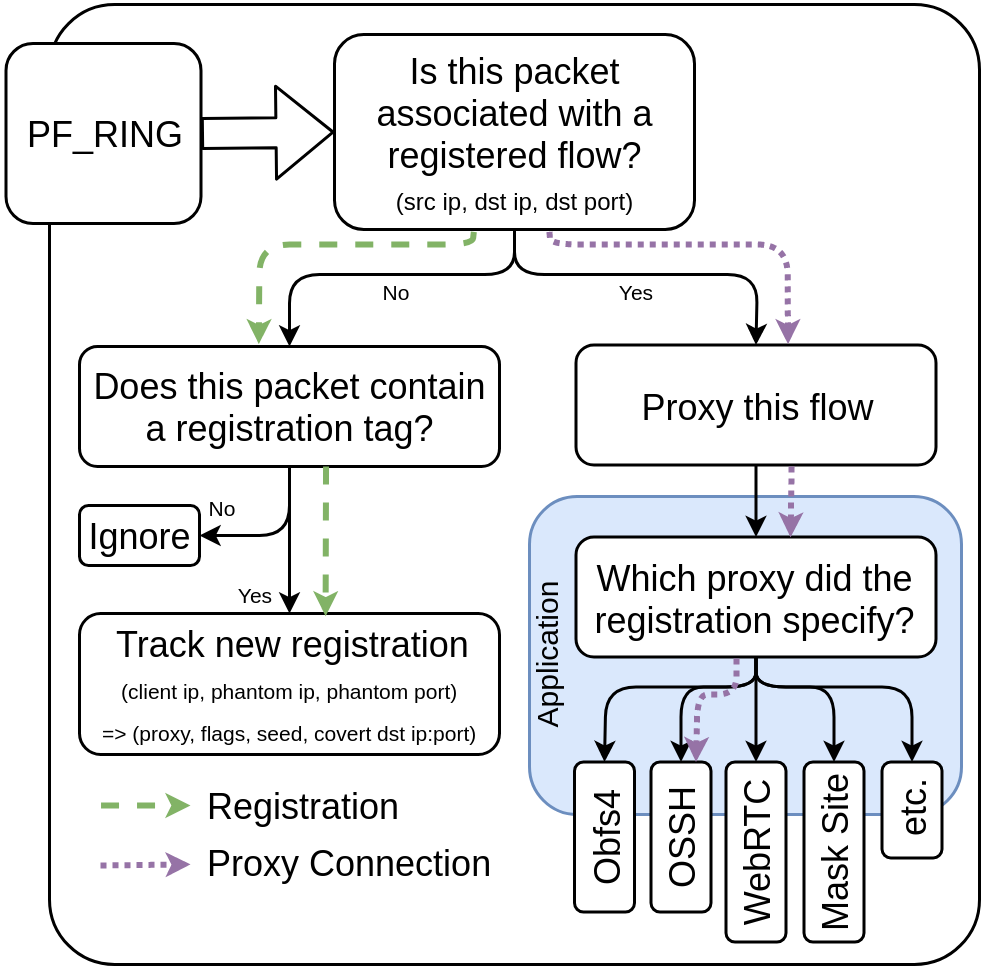

The diagram above was exported from draw.io. Its source (the exported page's mxGraphModel, read from the mxfile embedded in the PNG):
<mxGraphModel dx="813" dy="482" grid="1" gridSize="10" guides="1" tooltips="1" connect="1" arrows="1" fold="1" page="1" pageScale="1" pageWidth="850" pageHeight="1100" math="0" shadow="0">
  <root>
    <mxCell id="0" />
    <mxCell id="1" parent="0" />
    <mxCell id="2" value="" style="rounded=1;whiteSpace=wrap;html=1;arcSize=7;" vertex="1" parent="1">
      <mxGeometry x="400" y="210" width="310" height="320" as="geometry" />
    </mxCell>
    <mxCell id="3" value="" style="rounded=1;whiteSpace=wrap;html=1;align=center;fillColor=#dae8fc;strokeColor=#6c8ebf;" vertex="1" parent="1">
      <mxGeometry x="560" y="374" width="144" height="106" as="geometry" />
    </mxCell>
    <mxCell id="4" value="Is this packet associated with a registered flow?&lt;br&gt;&lt;font style=&quot;font-size: 8px&quot;&gt;(src ip, dst ip, dst port)&lt;/font&gt;" style="rounded=1;whiteSpace=wrap;html=1;" vertex="1" parent="1">
      <mxGeometry x="495" y="220" width="120" height="65" as="geometry" />
    </mxCell>
    <mxCell id="5" value="Proxy this flow" style="rounded=1;whiteSpace=wrap;html=1;" vertex="1" parent="1">
      <mxGeometry x="575.5" y="323.5" width="120" height="40" as="geometry" />
    </mxCell>
    <mxCell id="6" value="Does this packet contain a registration tag?" style="rounded=1;whiteSpace=wrap;html=1;" vertex="1" parent="1">
      <mxGeometry x="410" y="324" width="140" height="40" as="geometry" />
    </mxCell>
    <mxCell id="7" value="PF_RING" style="rounded=1;whiteSpace=wrap;html=1;" vertex="1" parent="1">
      <mxGeometry x="385.5" y="223" width="65" height="60" as="geometry" />
    </mxCell>
    <mxCell id="8" value="" style="shape=flexArrow;endArrow=classic;html=1;entryX=0;entryY=0.5;entryDx=0;entryDy=0;exitX=1;exitY=0.5;exitDx=0;exitDy=0;" edge="1" source="7" target="4" parent="1">
      <mxGeometry width="50" height="50" relative="1" as="geometry">
        <mxPoint x="450" y="260" as="sourcePoint" />
        <mxPoint x="485" y="260" as="targetPoint" />
      </mxGeometry>
    </mxCell>
    <mxCell id="9" value="" style="endArrow=classic;html=1;entryX=0.5;entryY=0;entryDx=0;entryDy=0;exitX=0.5;exitY=1;exitDx=0;exitDy=0;startSize=6;endSize=4;" edge="1" source="4" target="6" parent="1">
      <mxGeometry width="50" height="50" relative="1" as="geometry">
        <mxPoint x="360" y="660" as="sourcePoint" />
        <mxPoint x="410" y="610" as="targetPoint" />
        <Array as="points">
          <mxPoint x="555" y="300" />
          <mxPoint x="480" y="300" />
        </Array>
      </mxGeometry>
    </mxCell>
    <mxCell id="10" value="" style="endArrow=classic;html=1;exitX=0.5;exitY=1;exitDx=0;exitDy=0;entryX=0.5;entryY=0;entryDx=0;entryDy=0;startSize=6;endSize=4;" edge="1" source="4" target="5" parent="1">
      <mxGeometry width="50" height="50" relative="1" as="geometry">
        <mxPoint x="360" y="660" as="sourcePoint" />
        <mxPoint x="410" y="610" as="targetPoint" />
        <Array as="points">
          <mxPoint x="555" y="300" />
          <mxPoint x="636" y="300" />
        </Array>
      </mxGeometry>
    </mxCell>
    <mxCell id="11" value="" style="endArrow=classic;html=1;exitX=0.5;exitY=1;exitDx=0;exitDy=0;entryX=0.5;entryY=0;entryDx=0;entryDy=0;startSize=6;endSize=4;" edge="1" source="5" target="12" parent="1">
      <mxGeometry width="50" height="50" relative="1" as="geometry">
        <mxPoint x="525.5" y="659.5" as="sourcePoint" />
        <mxPoint x="575.5" y="609.5" as="targetPoint" />
      </mxGeometry>
    </mxCell>
    <mxCell id="12" value="Which proxy did the registration specify?" style="rounded=1;whiteSpace=wrap;html=1;" vertex="1" parent="1">
      <mxGeometry x="575.5" y="387.5" width="120" height="40" as="geometry" />
    </mxCell>
    <mxCell id="13" value="Track new registration&lt;br&gt;&lt;font style=&quot;font-size: 8px&quot;&gt;&lt;br&gt;&lt;br&gt;&lt;/font&gt;" style="rounded=1;whiteSpace=wrap;html=1;" vertex="1" parent="1">
      <mxGeometry x="410" y="413" width="140" height="47" as="geometry" />
    </mxCell>
    <mxCell id="14" value="Ignore" style="rounded=1;whiteSpace=wrap;html=1;" vertex="1" parent="1">
      <mxGeometry x="410" y="377" width="40" height="20" as="geometry" />
    </mxCell>
    <mxCell id="15" value="" style="endArrow=classic;html=1;entryX=0.5;entryY=0;entryDx=0;entryDy=0;exitX=0.5;exitY=1;exitDx=0;exitDy=0;startSize=6;endSize=4;" edge="1" source="6" target="13" parent="1">
      <mxGeometry width="50" height="50" relative="1" as="geometry">
        <mxPoint x="210" y="660" as="sourcePoint" />
        <mxPoint x="260" y="610" as="targetPoint" />
        <Array as="points">
          <mxPoint x="480" y="390" />
        </Array>
      </mxGeometry>
    </mxCell>
    <mxCell id="16" value="" style="endArrow=classic;html=1;exitX=0.5;exitY=1;exitDx=0;exitDy=0;entryX=1;entryY=0.5;entryDx=0;entryDy=0;startSize=6;endSize=4;" edge="1" source="6" target="14" parent="1">
      <mxGeometry width="50" height="50" relative="1" as="geometry">
        <mxPoint x="160" y="455" as="sourcePoint" />
        <mxPoint x="450" y="393" as="targetPoint" />
        <Array as="points">
          <mxPoint x="480" y="387" />
        </Array>
      </mxGeometry>
    </mxCell>
    <mxCell id="17" value="" style="endArrow=classic;html=1;exitX=0.5;exitY=1;exitDx=0;exitDy=0;entryX=1;entryY=0.5;entryDx=0;entryDy=0;startSize=6;endSize=4;" edge="1" source="12" target="22" parent="1">
      <mxGeometry width="50" height="50" relative="1" as="geometry">
        <mxPoint x="525.5" y="627.5" as="sourcePoint" />
        <mxPoint x="575.5" y="577.5" as="targetPoint" />
        <Array as="points">
          <mxPoint x="635.5" y="437.5" />
          <mxPoint x="585.5" y="437.5" />
        </Array>
      </mxGeometry>
    </mxCell>
    <mxCell id="18" value="" style="endArrow=classic;html=1;entryX=1;entryY=0.5;entryDx=0;entryDy=0;exitX=0.5;exitY=1;exitDx=0;exitDy=0;startSize=6;endSize=4;" edge="1" source="12" target="23" parent="1">
      <mxGeometry width="50" height="50" relative="1" as="geometry">
        <mxPoint x="525.5" y="627.5" as="sourcePoint" />
        <mxPoint x="575.5" y="577.5" as="targetPoint" />
        <Array as="points">
          <mxPoint x="635.5" y="437.5" />
          <mxPoint x="610.5" y="437.5" />
        </Array>
      </mxGeometry>
    </mxCell>
    <mxCell id="19" value="" style="endArrow=classic;html=1;entryX=1;entryY=0.5;entryDx=0;entryDy=0;startSize=6;endSize=4;exitX=0.5;exitY=1;exitDx=0;exitDy=0;" edge="1" source="12" target="24" parent="1">
      <mxGeometry width="50" height="50" relative="1" as="geometry">
        <mxPoint x="635" y="427" as="sourcePoint" />
        <mxPoint x="575.5" y="577.5" as="targetPoint" />
        <Array as="points" />
      </mxGeometry>
    </mxCell>
    <mxCell id="20" value="" style="endArrow=classic;html=1;entryX=1;entryY=0.5;entryDx=0;entryDy=0;exitX=0.5;exitY=1;exitDx=0;exitDy=0;startSize=6;endSize=4;" edge="1" source="12" target="21" parent="1">
      <mxGeometry width="50" height="50" relative="1" as="geometry">
        <mxPoint x="525.5" y="627.5" as="sourcePoint" />
        <mxPoint x="575.5" y="577.5" as="targetPoint" />
        <Array as="points">
          <mxPoint x="635.5" y="437.5" />
          <mxPoint x="661.5" y="437.5" />
        </Array>
      </mxGeometry>
    </mxCell>
    <mxCell id="21" value="Mask Site" style="rounded=1;whiteSpace=wrap;html=1;rotation=-90;" vertex="1" parent="1">
      <mxGeometry x="631.5" y="482.5" width="60" height="20" as="geometry" />
    </mxCell>
    <mxCell id="22" value="Obfs4" style="rounded=1;whiteSpace=wrap;html=1;rotation=-90;" vertex="1" parent="1">
      <mxGeometry x="560" y="477.5" width="50" height="20" as="geometry" />
    </mxCell>
    <mxCell id="23" value="OSSH" style="rounded=1;whiteSpace=wrap;html=1;rotation=-90;" vertex="1" parent="1">
      <mxGeometry x="585.5" y="477.5" width="50" height="20" as="geometry" />
    </mxCell>
    <mxCell id="24" value="WebRTC" style="rounded=1;whiteSpace=wrap;html=1;rotation=-90;" vertex="1" parent="1">
      <mxGeometry x="605.5" y="482.5" width="60" height="20" as="geometry" />
    </mxCell>
    <mxCell id="25" value="&lt;font style=&quot;font-size: 12px&quot;&gt;etc.&lt;/font&gt;" style="rounded=1;whiteSpace=wrap;html=1;rotation=-90;align=center;" vertex="1" parent="1">
      <mxGeometry x="671.5" y="468.5" width="32" height="20" as="geometry" />
    </mxCell>
    <mxCell id="26" value="" style="endArrow=classic;html=1;entryX=1;entryY=0.5;entryDx=0;entryDy=0;exitX=0.5;exitY=1;exitDx=0;exitDy=0;startSize=6;endSize=4;" edge="1" source="12" target="25" parent="1">
      <mxGeometry width="50" height="50" relative="1" as="geometry">
        <mxPoint x="525.5" y="627.5" as="sourcePoint" />
        <mxPoint x="575.5" y="577.5" as="targetPoint" />
        <Array as="points">
          <mxPoint x="635.5" y="437.5" />
          <mxPoint x="687.5" y="437.5" />
        </Array>
      </mxGeometry>
    </mxCell>
    <mxCell id="27" value="&lt;font style=&quot;font-size: 7px&quot;&gt;Yes&lt;/font&gt;" style="text;html=1;strokeColor=none;fillColor=none;align=center;verticalAlign=middle;whiteSpace=wrap;rounded=0;" vertex="1" parent="1">
      <mxGeometry x="575.5" y="293.5" width="40" height="20" as="geometry" />
    </mxCell>
    <mxCell id="28" value="&lt;font style=&quot;font-size: 7px&quot;&gt;No&lt;/font&gt;" style="text;html=1;strokeColor=none;fillColor=none;align=center;verticalAlign=middle;whiteSpace=wrap;rounded=0;" vertex="1" parent="1">
      <mxGeometry x="495" y="293.5" width="40" height="20" as="geometry" />
    </mxCell>
    <mxCell id="29" value="&lt;font style=&quot;font-size: 7px&quot;&gt;No&lt;/font&gt;" style="text;html=1;strokeColor=none;fillColor=none;align=center;verticalAlign=middle;whiteSpace=wrap;rounded=0;" vertex="1" parent="1">
      <mxGeometry x="447" y="366.5" width="20" height="19" as="geometry" />
    </mxCell>
    <mxCell id="30" value="&lt;font style=&quot;font-size: 7px&quot;&gt;Yes&lt;/font&gt;" style="text;html=1;strokeColor=none;fillColor=none;align=center;verticalAlign=middle;whiteSpace=wrap;rounded=0;" vertex="1" parent="1">
      <mxGeometry x="459" y="398" width="20" height="13" as="geometry" />
    </mxCell>
    <mxCell id="31" value="" style="endArrow=classic;html=1;entryX=0.427;entryY=-0.02;entryDx=0;entryDy=0;entryPerimeter=0;exitX=0.387;exitY=1.012;exitDx=0;exitDy=0;exitPerimeter=0;dashed=1;fillColor=#d5e8d4;strokeColor=#82b366;startSize=6;endSize=2;strokeWidth=2;" edge="1" source="4" target="6" parent="1">
      <mxGeometry width="50" height="50" relative="1" as="geometry">
        <mxPoint x="390" y="600" as="sourcePoint" />
        <mxPoint x="440" y="550" as="targetPoint" />
        <Array as="points">
          <mxPoint x="541" y="290" />
          <mxPoint x="470" y="290" />
        </Array>
      </mxGeometry>
    </mxCell>
    <mxCell id="32" value="" style="endArrow=classic;html=1;dashed=1;entryX=0.586;entryY=0.019;entryDx=0;entryDy=0;entryPerimeter=0;exitX=0.587;exitY=1;exitDx=0;exitDy=0;exitPerimeter=0;fillColor=#d5e8d4;strokeColor=#82b366;startSize=6;endSize=2;strokeWidth=2;" edge="1" source="6" target="13" parent="1">
      <mxGeometry width="50" height="50" relative="1" as="geometry">
        <mxPoint x="390" y="600" as="sourcePoint" />
        <mxPoint x="440" y="550" as="targetPoint" />
      </mxGeometry>
    </mxCell>
    <mxCell id="33" value="" style="endArrow=classic;html=1;dashed=1;entryX=0.589;entryY=-0.007;entryDx=0;entryDy=0;entryPerimeter=0;exitX=0.597;exitY=1.012;exitDx=0;exitDy=0;exitPerimeter=0;dashPattern=1 1;fillColor=#e1d5e7;strokeColor=#9673a6;startSize=6;endSize=2;strokeWidth=2;" edge="1" source="4" target="5" parent="1">
      <mxGeometry width="50" height="50" relative="1" as="geometry">
        <mxPoint x="390" y="600" as="sourcePoint" />
        <mxPoint x="440" y="550" as="targetPoint" />
        <Array as="points">
          <mxPoint x="567" y="290" />
          <mxPoint x="646" y="290" />
        </Array>
      </mxGeometry>
    </mxCell>
    <mxCell id="34" value="" style="endArrow=classic;html=1;dashed=1;dashPattern=1 1;entryX=0.596;entryY=0.003;entryDx=0;entryDy=0;entryPerimeter=0;exitX=0.599;exitY=1.013;exitDx=0;exitDy=0;exitPerimeter=0;fillColor=#e1d5e7;strokeColor=#9673a6;startSize=6;endSize=2;strokeWidth=2;" edge="1" source="5" target="12" parent="1">
      <mxGeometry width="50" height="50" relative="1" as="geometry">
        <mxPoint x="390" y="600" as="sourcePoint" />
        <mxPoint x="440" y="550" as="targetPoint" />
      </mxGeometry>
    </mxCell>
    <mxCell id="35" value="" style="endArrow=classic;html=1;dashed=1;dashPattern=1 1;entryX=1;entryY=0.75;entryDx=0;entryDy=0;exitX=0.446;exitY=1.013;exitDx=0;exitDy=0;exitPerimeter=0;fillColor=#e1d5e7;strokeColor=#9673a6;endSize=2;strokeWidth=2;" edge="1" source="12" target="23" parent="1">
      <mxGeometry width="50" height="50" relative="1" as="geometry">
        <mxPoint x="390" y="600" as="sourcePoint" />
        <mxPoint x="440" y="550" as="targetPoint" />
        <Array as="points">
          <mxPoint x="629" y="440" />
          <mxPoint x="616" y="440" />
        </Array>
      </mxGeometry>
    </mxCell>
    <mxCell id="36" value="" style="endArrow=classic;html=1;dashed=1;dashPattern=1 1;entryX=0.596;entryY=0.003;entryDx=0;entryDy=0;entryPerimeter=0;fillColor=#e1d5e7;strokeColor=#9673a6;startSize=6;endSize=2;strokeWidth=2;" edge="1" parent="1">
      <mxGeometry width="50" height="50" relative="1" as="geometry">
        <mxPoint x="417" y="497" as="sourcePoint" />
        <mxPoint x="447.0200000000002" y="496.62" as="targetPoint" />
      </mxGeometry>
    </mxCell>
    <mxCell id="37" value="Proxy Connection" style="text;html=1;resizable=0;points=[];autosize=1;align=center;verticalAlign=top;spacingTop=-4;" vertex="1" parent="1">
      <mxGeometry x="445" y="487" width="110" height="20" as="geometry" />
    </mxCell>
    <mxCell id="38" value="" style="endArrow=classic;html=1;dashed=1;exitX=0.587;exitY=1;exitDx=0;exitDy=0;exitPerimeter=0;fillColor=#d5e8d4;strokeColor=#82b366;startSize=6;endSize=2;strokeWidth=2;" edge="1" parent="1">
      <mxGeometry width="50" height="50" relative="1" as="geometry">
        <mxPoint x="417.18000000000006" y="477" as="sourcePoint" />
        <mxPoint x="447" y="477" as="targetPoint" />
      </mxGeometry>
    </mxCell>
    <mxCell id="39" value="Registration" style="text;html=1;resizable=0;points=[];autosize=1;align=center;verticalAlign=top;spacingTop=-4;" vertex="1" parent="1">
      <mxGeometry x="445" y="468" width="80" height="20" as="geometry" />
    </mxCell>
    <mxCell id="40" value="&lt;font style=&quot;font-size: 10px&quot;&gt;Application&lt;/font&gt;" style="text;html=1;strokeColor=none;fillColor=none;align=center;verticalAlign=middle;whiteSpace=wrap;rounded=0;rotation=-90;" vertex="1" parent="1">
      <mxGeometry x="545" y="417.5" width="40" height="20" as="geometry" />
    </mxCell>
    <mxCell id="41" value="&lt;font style=&quot;font-size: 7px&quot;&gt;(client ip, phantom ip, phantom port)&lt;br&gt;=&amp;gt; (proxy, flags, seed, covert dst ip:port)&lt;/font&gt;" style="text;html=1;align=center;" vertex="1" parent="1">
      <mxGeometry x="410" y="424" width="140" height="40" as="geometry" />
    </mxCell>
  </root>
</mxGraphModel>